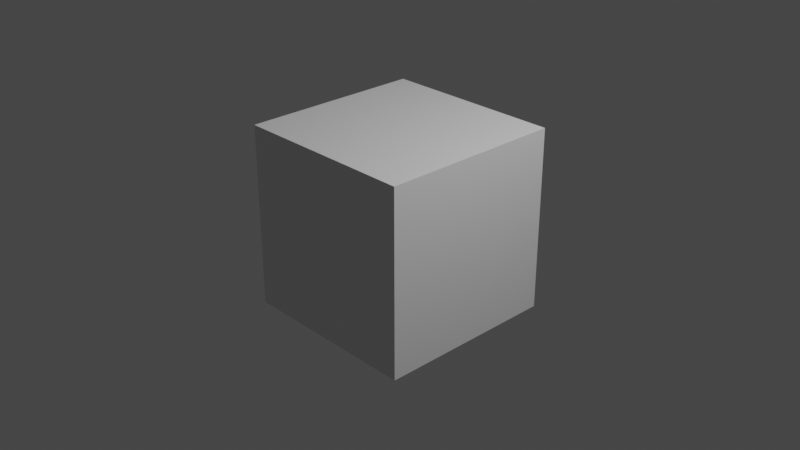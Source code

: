 # Source: cube.blend  (saved by Blender 3.6.11; exported with 4.5.12 LTS)
import bpy
from mathutils import Matrix  # noqa: F401  (used for matrix-valued properties, if any)

bpy.ops.wm.read_factory_settings(use_empty=True)
scene = bpy.context.scene
scene.name = 'Scene'

# ---- collections
col_collection = bpy.data.collections.new('Collection'); scene.collection.children.link(col_collection)

# ---- materials (node trees are filled in below, after node groups)
mat_material = bpy.data.materials.new('Material')
mat_material.alpha_threshold = 0.0
mat_material.use_transparent_shadow = False
mat_material.roughness = 0.5
mat_material.line_color = (0.0, 0.0, 0.0, 1.0)

# ---- material node trees
mat_material.use_nodes = True; mat_material.node_tree.nodes.clear()
_N = mat_material.node_tree.nodes; _L = mat_material.node_tree.links
n0 = _N.new('ShaderNodeOutputMaterial'); n0.name = 'Material Output'; n0.location = (300, 300)
n1 = _N.new('ShaderNodeBsdfPrincipled'); n1.name = 'Principled BSDF'; n1.location = (10, 300)
n1.distribution = 'GGX'
n1.subsurface_method = 'RANDOM_WALK_SKIN'
n1.inputs[3].default_value = 1.45
n1.inputs[27].default_value = (0.0, 0.0, 0.0, 1.0)
n1.inputs[28].default_value = 1.0
_L.new(n1.outputs[0], n0.inputs[0])
n0.is_active_output = True

# ---- world
world_world = bpy.data.worlds.new('World'); scene.world = world_world
world_world.use_nodes = True; world_world.node_tree.nodes.clear()
_N = world_world.node_tree.nodes; _L = world_world.node_tree.links
n0 = _N.new('ShaderNodeOutputWorld'); n0.name = 'World Output'; n0.location = (300, 300)
n1 = _N.new('ShaderNodeBackground'); n1.name = 'Background'; n1.location = (10, 300)
n1.inputs[0].default_value = (0.05088, 0.05088, 0.05088, 1.0)
_L.new(n1.outputs[0], n0.inputs[0])
n0.is_active_output = True
world_world.color = (0.05088, 0.05088, 0.05088)
world_world.use_sun_shadow = False
world_world.sun_shadow_jitter_overblur = 0.0

# ---- cameras
cam_camera = bpy.data.cameras.new('Camera')
cam_camera.clip_end = 100.0
cam_camera.ortho_scale = 7.314

# ---- lights
light_light = bpy.data.lights.new('Light', 'POINT')
light_light.transmission_factor = 0.0
light_light.energy = 1000.0
light_light.shadow_soft_size = 0.1
light_light.shadow_maximum_resolution = 0.006
light_light.use_absolute_resolution = True

# ---- meshes
me_cube = bpy.data.meshes.new('Cube')
me_cube.from_pydata([(1.0, 1.0, 1.0), (1.0, 1.0, -1.0), (1.0, -1.0, 1.0), (1.0, -1.0, -1.0), (-1.0, 1.0, 1.0), (-1.0, 1.0, -1.0), (-1.0, -1.0, 1.0), (-1.0, -1.0, -1.0), (1.0, 1.0, 1.0), (1.0, 1.0, -1.0), (1.0, -1.0, 1.0), (1.0, -1.0, -1.0), (1.0, 1.0, 1.0), (1.0, 1.0, -1.0), (-1.0, 1.0, 1.0), (-1.0, 1.0, -1.0), (-1.0, 1.0, 1.0), (-1.0, 1.0, -1.0), (-1.0, -1.0, 1.0), (-1.0, -1.0, -1.0), (1.0, -1.0, 1.0), (1.0, -1.0, -1.0), (-1.0, -1.0, 1.0), (-1.0, -1.0, -1.0)], [], [(0, 4, 6, 2), (21, 20, 22, 23), (5, 1, 3, 7), (15, 14, 12, 13), (19, 18, 16, 17), (9, 8, 10, 11)])
_ca = me_cube.color_attributes.new('color', 'FLOAT_COLOR', 'POINT')
_ca.data.foreach_set('color', [0.002732, 0.0, 1.0, 1.0, 1.0, 1.0, 0.0, 1.0, 0.002732, 0.0, 1.0, 1.0, 1.0, 1.0, 0.0, 1.0, 0.003035, 0.0, 1.0, 1.0, 1.0, 0.9387, 0.0, 1.0, 0.002732, 0.0006071, 1.0, 1.0, 1.0, 1.0, 0.0, 1.0, 0.0003035, 1.0, 1.0, 1.0, 0.004391, 0.9823, 1.0, 1.0, 0.0, 1.0, 1.0, 1.0, 0.02732, 0.855, 1.0, 1.0, 1.0, 0.0, 0.002428, 1.0, 1.0, 0.003035, 0.002428, 1.0, 0.9911, 0.0, 0.008568, 1.0, 0.956, 0.0331, 0.004025, 1.0, 0.0, 1.0, 0.002125, 1.0, 0.0, 1.0, 0.01161, 1.0, 0.006512, 1.0, 0.02122, 1.0, 0.003347, 1.0, 0.001821, 1.0, 1.0, 0.0, 1.0, 1.0, 1.0, 0.0, 1.0, 1.0, 1.0, 0.0, 1.0, 1.0, 1.0, 0.0, 1.0, 1.0])
me_cube.materials.append(mat_material)
me_cube.use_mirror_vertex_groups = False
me_cube.update()

# ---- objects
ob_cube = bpy.data.objects.new('Cube', me_cube)
ob_light = bpy.data.objects.new('Light', light_light)
ob_camera = bpy.data.objects.new('Camera', cam_camera)

# ---- transforms, parenting, visibility, modifiers, constraints
ob_cube.location = (0.0, 0.0, 0.0)
ob_cube.lock_rotations_4d = False
ob_cube.empty_display_type = 'ARROWS'
ob_cube.lineart.crease_threshold = 0.0
_m = ob_cube.modifiers.new('Triangulate', 'TRIANGULATE')
ob_light.location = (4.076, 1.005, 5.904)
ob_light.rotation_euler = (0.6503, 0.05522, 1.866)
ob_light.lock_rotations_4d = False
ob_light.empty_display_type = 'ARROWS'
ob_light.color = (0.0, 0.0, 0.0, 0.0)
ob_light.lineart.crease_threshold = 0.0
ob_camera.location = (7.359, -6.926, 4.958)
ob_camera.rotation_euler = (1.109, 0.0, 0.8149)
ob_camera.lock_rotations_4d = False
ob_camera.empty_display_type = 'ARROWS'
ob_camera.color = (0.0, 0.0, 0.0, 0.0)
ob_camera.display_type = 'WIRE'
ob_camera.lineart.crease_threshold = 0.0

# ---- collection membership
col_collection.objects.link(ob_cube)
col_collection.objects.link(ob_light)
col_collection.objects.link(ob_camera)

# ---- scene / render settings (as saved in the file)
scene.camera = ob_camera
scene.frame_start = 1; scene.frame_end = 250; scene.frame_set(1)
scene.render.engine = 'BLENDER_EEVEE_NEXT'
scene.cycles.sampling_pattern = 'TABULATED_SOBOL'
scene.view_settings.view_transform = 'Filmic'
bpy.context.view_layer.update()
